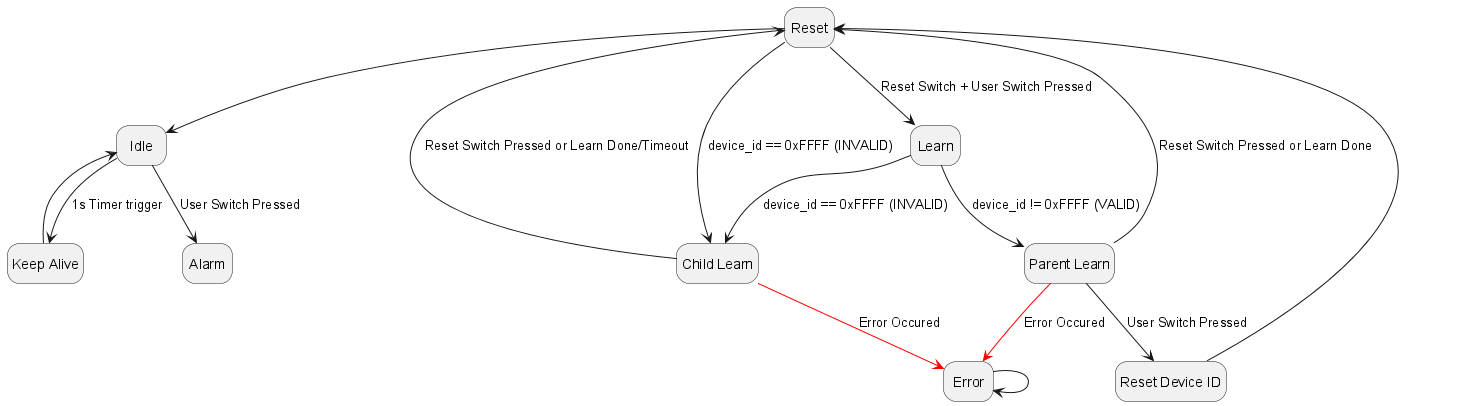

The diagram above was rendered by PlantUML. Its source (embedded in the PNG):
@startuml sensor_button_sequences
hide empty description
state "Reset" as reset
state "Idle" as idle
state "Learn" as learn
state "Child Learn" as child_learn
state "Parent Learn" as parent_learn
state "Reset Device ID" as reset_device_id
state "Keep Alive" as keep_alive
state "Alarm" as alarm
state "Error" as error
' state "Debug (Endless Loop)" as debug
' [*] --> reset
reset --> idle 
reset --> learn : Reset Switch + User Switch Pressed
reset --> child_learn : device_id == 0xFFFF (INVALID)
learn --> child_learn : device_id == 0xFFFF (INVALID)
child_learn --> reset : Reset Switch Pressed or Learn Done/Timeout 
child_learn -[#red]-> error : Error Occured
learn --> parent_learn : device_id != 0xFFFF (VALID)
parent_learn --> reset_device_id : User Switch Pressed
parent_learn --> reset : Reset Switch Pressed or Learn Done
parent_learn -[#red]-> error : Error Occured
reset_device_id --> reset
idle --> alarm : User Switch Pressed
idle --> keep_alive : 1s Timer trigger
keep_alive --> idle
' idle --> reset : Reset Switch Pressed
error --> error
@enduml